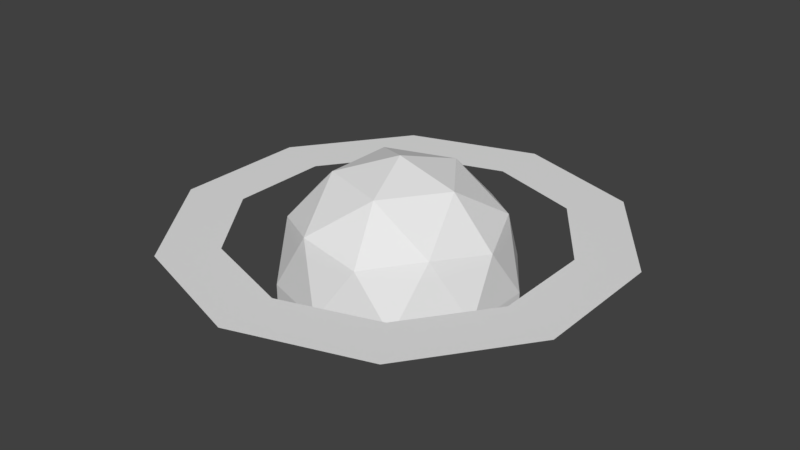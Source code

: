 # Source: Socket_N.blend  (saved by Blender 2.79.0; exported with 4.5.12 LTS)
import bpy
from mathutils import Matrix  # noqa: F401  (used for matrix-valued properties, if any)

bpy.ops.wm.read_factory_settings(use_empty=True)
scene = bpy.context.scene
scene.name = 'Scene'

# ---- collections
col_collection_1 = bpy.data.collections.new('Collection 1'); scene.collection.children.link(col_collection_1)

# ---- materials (node trees are filled in below, after node groups)
mat_m_socket = bpy.data.materials.new('M_Socket')
mat_m_socket.alpha_threshold = 0.0
mat_m_socket.use_transparent_shadow = False
mat_m_socket.roughness = 0.5
mat_m_socket_border = bpy.data.materials.new('M_Socket_Border')
mat_m_socket_border.alpha_threshold = 0.0
mat_m_socket_border.use_transparent_shadow = False
mat_m_socket_border.roughness = 0.5

# ---- material node trees

# ---- world
world_world = bpy.data.worlds.new('World'); scene.world = world_world
world_world.color = (0.05088, 0.05088, 0.05088)
world_world.use_sun_shadow = False
world_world.sun_shadow_jitter_overblur = 0.0
world_world.cycles.sampling_method = 'MANUAL'

# ---- meshes
me_icosphere = bpy.data.meshes.new('Icosphere')
me_icosphere.from_pydata([(0.01587, -0.04883, 0.03272), (-0.04154, -0.03018, 0.03272), (-0.04154, 0.03018, 0.03272), (0.01587, 0.04883, 0.03272), (0.05134, 4.168e-10, 0.03272), (-6.103e-09, 4.168e-10, 0.06446), (-6.103e-09, 0.0574, -0.00443), (0.03374, 0.04644, -0.00443), (-0.0546, 0.01774, -0.00443), (-0.03374, 0.04644, -0.00443), (-0.03374, -0.04644, -0.00443), (-0.0546, -0.01774, -0.00443), (0.03374, -0.04644, -0.00443), (-6.103e-09, -0.0574, -0.00443), (0.0546, 0.01774, -0.00443), (0.0546, -0.01774, -0.00443), (0.0546, -0.01774, 0.007051), (0.0546, 0.01774, 0.007051), (-6.103e-09, -0.0574, 0.007051), (0.03374, -0.04644, 0.007051), (-0.0546, -0.01774, 0.007051), (-0.03374, -0.04644, 0.007051), (-0.03374, 0.04644, 0.007051), (-0.0546, 0.01774, 0.007051), (0.03374, 0.04644, 0.007051), (-6.103e-09, 0.0574, 0.007051), (0.03951, -0.0287, 0.03723), (-0.01509, -0.04644, 0.03723), (-0.04883, 4.168e-10, 0.03723), (-0.01509, 0.04644, 0.03723), (0.03951, 0.0287, 0.03723), (0.009326, -0.0287, 0.05588), (0.03018, 4.168e-10, 0.05588), (-0.02442, -0.01774, 0.05588), (-0.02442, 0.01774, 0.05588), (0.009326, 0.0287, 0.05588), (-5.718e-09, 0.08079, 0.0286), (0.04749, 0.06536, 0.0286), (-0.07684, 0.02497, 0.0286), (-0.04749, 0.06536, 0.0286), (-0.04749, -0.06536, 0.0286), (-0.07684, -0.02497, 0.0286), (0.04749, -0.06536, 0.0286), (-5.718e-09, -0.08079, 0.0286), (0.07684, 0.02497, 0.0286), (0.07684, -0.02497, 0.0286), (-5.501e-09, 0.1096, 0.0286), (0.0644, 0.08864, 0.0286), (-0.1042, 0.03386, 0.0286), (-0.0644, 0.08864, 0.0286), (-0.0644, -0.08864, 0.0286), (-0.1042, -0.03386, 0.0286), (0.0644, -0.08864, 0.0286), (-5.501e-09, -0.1096, 0.0286), (0.1042, 0.03386, 0.0286), (0.1042, -0.03386, 0.0286), (-0.05595, 0.077, 0.0286), (-5.61e-09, 0.09518, 0.0286), (0.09052, -0.02941, 0.0286), (0.05595, -0.077, 0.0286), (-0.05595, -0.077, 0.0286), (-0.09052, -0.02941, 0.0286), (0.05595, 0.077, 0.0286), (0.09052, 0.02941, 0.0286), (-0.09052, 0.02941, 0.0286), (-5.61e-09, -0.09518, 0.0286), (-0.05907, 0.08131, 0.0286), (0.09558, -0.03106, 0.0286), (-0.05907, -0.08131, 0.0286), (0.05907, 0.08131, 0.0286), (-0.09558, 0.03106, 0.0286), (-5.569e-09, -0.1005, 0.0286), (-5.569e-09, 0.1005, 0.0286), (0.05907, -0.08131, 0.0286), (-0.09558, -0.03106, 0.0286), (0.09558, 0.03106, 0.0286), (-5.66e-09, 0.08882, 0.0286), (0.05221, -0.07186, 0.0286), (-0.08448, -0.02745, 0.0286), (0.08448, 0.02745, 0.0286), (-0.05221, 0.07186, 0.0286), (0.08448, -0.02745, 0.0286), (-0.05221, -0.07186, 0.0286), (0.05221, 0.07186, 0.0286), (-0.08448, 0.02745, 0.0286), (-5.66e-09, -0.08882, 0.0286)], [], [(0, 26, 31), (1, 27, 33), (2, 28, 34), (3, 29, 35), (4, 30, 32), (32, 35, 5), (32, 30, 35), (30, 3, 35), (35, 34, 5), (35, 29, 34), (29, 2, 34), (34, 33, 5), (34, 28, 33), (28, 1, 33), (33, 31, 5), (33, 27, 31), (27, 0, 31), (31, 32, 5), (31, 26, 32), (26, 4, 32), (17, 30, 4), (17, 24, 30), (24, 3, 30), (25, 29, 3), (25, 22, 29), (22, 2, 29), (23, 28, 2), (23, 20, 28), (20, 1, 28), (21, 27, 1), (21, 18, 27), (18, 0, 27), (19, 26, 0), (19, 16, 26), (16, 4, 26), (24, 25, 3), (19, 18, 13, 12), (22, 23, 2), (20, 23, 8, 11), (20, 21, 1), (22, 25, 6, 9), (18, 19, 0), (25, 24, 7, 6), (16, 17, 4), (23, 22, 9, 8), (24, 17, 14, 7), (21, 20, 11, 10), (18, 21, 10, 13), (16, 19, 12, 15), (17, 16, 15, 14), (72, 46, 49, 66), (73, 52, 55, 67), (74, 51, 50, 68), (75, 54, 47, 69), (67, 55, 54, 75), (66, 49, 48, 70), (68, 50, 53, 71), (71, 53, 52, 73), (69, 47, 46, 72), (70, 48, 51, 74), (84, 64, 61, 78), (83, 62, 57, 76), (85, 65, 59, 77), (82, 60, 65, 85), (80, 56, 64, 84), (81, 58, 63, 79), (79, 63, 62, 83), (78, 61, 60, 82), (77, 59, 58, 81), (76, 57, 56, 80), (64, 70, 74, 61), (62, 69, 72, 57), (65, 71, 73, 59), (60, 68, 71, 65), (56, 66, 70, 64), (58, 67, 75, 63), (63, 75, 69, 62), (61, 74, 68, 60), (59, 73, 67, 58), (57, 72, 66, 56), (36, 76, 80, 39), (42, 77, 81, 45), (41, 78, 82, 40), (44, 79, 83, 37), (45, 81, 79, 44), (39, 80, 84, 38), (40, 82, 85, 43), (43, 85, 77, 42), (37, 83, 76, 36), (38, 84, 78, 41)])
me_icosphere.polygons.foreach_set('material_index', [0, 0, 0, 0, 0, 0, 0, 0, 0, 0, 0, 0, 0, 0, 0, 0, 0, 0, 0, 0, 0, 0, 0, 0, 0, 0, 0, 0, 0, 0, 0, 0, 0, 0, 0, 0, 0, 0, 0, 0, 0, 0, 0, 0, 0, 0, 0, 0, 0, 0, 1, 1, 1, 1, 1, 1, 1, 1, 1, 1, 0, 0, 0, 0, 0, 0, 0, 0, 0, 0, 0, 0, 0, 0, 0, 0, 0, 0, 0, 0, 1, 1, 1, 1, 1, 1, 1, 1, 1, 1])
_uv = me_icosphere.uv_layers.new(name='UVMap')
_uv.uv.foreach_set('vector', [0.2562, 0.7514, 0.2459, 0.7505, 0.253, 0.7425, 0.7502, 0.251, 0.7479, 0.2604, 0.7413, 0.251, 0.7438, 0.7514, 0.7368, 0.7477, 0.747, 0.7425, 0.7632, 0.7514, 0.7541, 0.7505, 0.7584, 0.7425, 0.2497, 0.2609, 0.2506, 0.251, 0.2584, 0.2568, 0.2584, 0.2568, 0.2584, 0.2452, 0.2629, 0.251, 0.2584, 0.2568, 0.2506, 0.251, 0.2584, 0.2452, 0.2506, 0.251, 0.2497, 0.2411, 0.2584, 0.2452, 0.7584, 0.7425, 0.747, 0.7425, 0.7512, 0.7378, 0.7584, 0.7425, 0.7541, 0.7505, 0.747, 0.7425, 0.7541, 0.7505, 0.7438, 0.7514, 0.747, 0.7425, 0.7399, 0.2416, 0.7413, 0.251, 0.7365, 0.251, 0.7399, 0.2416, 0.7479, 0.2416, 0.7413, 0.251, 0.7479, 0.2416, 0.7502, 0.251, 0.7413, 0.251, 0.7413, 0.251, 0.7399, 0.2604, 0.7365, 0.251, 0.7413, 0.251, 0.7479, 0.2604, 0.7399, 0.2604, 0.2632, 0.7477, 0.2562, 0.7514, 0.253, 0.7425, 0.253, 0.7425, 0.2416, 0.7425, 0.2488, 0.7378, 0.253, 0.7425, 0.2459, 0.7505, 0.2416, 0.7425, 0.2459, 0.7505, 0.2368, 0.7514, 0.2416, 0.7425, 0.2405, 0.2568, 0.2506, 0.251, 0.2497, 0.2609, 0.2405, 0.2568, 0.2405, 0.2452, 0.2506, 0.251, 0.2405, 0.2452, 0.2497, 0.2411, 0.2506, 0.251, 0.7597, 0.7606, 0.7541, 0.7505, 0.7632, 0.7514, 0.7597, 0.7606, 0.7482, 0.7606, 0.7541, 0.7505, 0.7482, 0.7606, 0.7438, 0.7514, 0.7541, 0.7505, 0.7375, 0.7588, 0.7368, 0.7477, 0.7438, 0.7514, 0.7573, 0.2357, 0.7587, 0.2452, 0.7479, 0.2416, 0.7587, 0.2452, 0.7502, 0.251, 0.7479, 0.2416, 0.7587, 0.2568, 0.7479, 0.2604, 0.7502, 0.251, 0.7587, 0.2568, 0.7573, 0.2663, 0.7479, 0.2604, 0.2625, 0.7588, 0.2562, 0.7514, 0.2632, 0.7477, 0.2518, 0.7606, 0.2459, 0.7505, 0.2562, 0.7514, 0.2518, 0.7606, 0.2403, 0.7606, 0.2459, 0.7505, 0.2403, 0.7606, 0.2368, 0.7514, 0.2459, 0.7505, 0.2405, 0.2452, 0.242, 0.2357, 0.2497, 0.2411, 0.2518, 0.7606, 0.2625, 0.7588, 0.2627, 0.7625, 0.252, 0.7643, 0.7482, 0.7606, 0.7375, 0.7588, 0.7438, 0.7514, 0.7587, 0.2452, 0.7573, 0.2357, 0.761, 0.2357, 0.7624, 0.2452, 0.7587, 0.2452, 0.7587, 0.2568, 0.7502, 0.251, 0.7482, 0.7606, 0.7597, 0.7606, 0.7594, 0.7643, 0.748, 0.7643, 0.2625, 0.7588, 0.2518, 0.7606, 0.2562, 0.7514, 0.242, 0.2357, 0.2405, 0.2452, 0.2368, 0.2452, 0.2383, 0.2357, 0.242, 0.2663, 0.2405, 0.2568, 0.2497, 0.2609, 0.7375, 0.7588, 0.7482, 0.7606, 0.748, 0.7643, 0.7373, 0.7625, 0.2405, 0.2452, 0.2405, 0.2568, 0.2368, 0.2568, 0.2368, 0.2452, 0.7587, 0.2568, 0.7587, 0.2452, 0.7624, 0.2452, 0.7624, 0.2568, 0.7573, 0.2663, 0.7587, 0.2568, 0.7624, 0.2568, 0.761, 0.2663, 0.2403, 0.7606, 0.2518, 0.7606, 0.252, 0.7643, 0.2406, 0.7643, 0.2405, 0.2568, 0.242, 0.2663, 0.2383, 0.2663, 0.2368, 0.2568, 0.0, 0.0, 0.0, 0.0, 0.0, 0.0, 0.0, 0.0, 0.0, 0.0, 0.0, 0.0, 0.0, 0.0, 0.0, 0.0, 0.0, 0.0, 0.0, 0.0, 0.0, 0.0, 0.0, 0.0, 0.0, 0.0, 0.0, 0.0, 0.0, 0.0, 0.0, 0.0, 0.0, 0.0, 0.0, 0.0, 0.0, 0.0, 0.0, 0.0, 0.0, 0.0, 0.0, 0.0, 0.0, 0.0, 0.0, 0.0, 0.0, 0.0, 0.0, 0.0, 0.0, 0.0, 0.0, 0.0, 0.0, 0.0, 0.0, 0.0, 0.0, 0.0, 0.0, 0.0, 0.0, 0.0, 0.0, 0.0, 0.0, 0.0, 0.0, 0.0, 0.0, 0.0, 0.0, 0.0, 0.0, 0.0, 0.0, 0.0, 0.0, 0.0, 0.0, 0.0, 0.0, 0.0, 0.0, 0.0, 0.0, 0.0, 0.0, 0.0, 0.0, 0.0, 0.0, 0.0, 0.0, 0.0, 0.0, 0.0, 0.0, 0.0, 0.0, 0.0, 0.0, 0.0, 0.0, 0.0, 0.0, 0.0, 0.0, 0.0, 0.0, 0.0, 0.0, 0.0, 0.0, 0.0, 0.0, 0.0, 0.0, 0.0, 0.0, 0.0, 0.0, 0.0, 0.0, 0.0, 0.0, 0.0, 0.0, 0.0, 0.0, 0.0, 0.0, 0.0, 0.0, 0.0, 0.0, 0.0, 0.0, 0.0, 0.0, 0.0, 0.0, 0.0, 0.0, 0.0, 0.0, 0.0, 0.0, 0.0, 0.0, 0.0, 0.0, 0.0, 0.0, 0.0, 0.0, 0.0, 0.0, 0.0, 0.0, 0.0, 0.0, 0.0, 0.0, 0.0, 0.0, 0.0, 0.0, 0.0, 0.0, 0.0, 0.0, 0.0, 0.0, 0.0, 0.0, 0.0, 0.0, 0.0, 0.0, 0.0, 0.0, 0.0, 0.0, 0.0, 0.0, 0.0, 0.0, 0.0, 0.0, 0.0, 0.0, 0.0, 0.0, 0.0, 0.0, 0.0, 0.0, 0.0, 0.0, 0.0, 0.0, 0.0, 0.0, 0.0, 0.0, 0.0, 0.0, 0.0, 0.0, 0.0, 0.0, 0.0, 0.0, 0.0, 0.0, 0.0, 0.0, 0.0, 0.0, 0.0, 0.0, 0.0, 0.0, 0.0, 0.0, 0.0, 0.0, 0.0, 0.0, 0.0, 0.0, 0.0, 0.0, 0.0, 0.0, 0.0, 0.0, 0.0, 0.0, 0.0, 0.0, 0.0, 0.0, 0.0, 0.0, 0.0, 0.0, 0.0, 0.0, 0.0, 0.0, 0.0, 0.0, 0.0, 0.0, 0.0, 0.0, 0.0, 0.0, 0.0, 0.0, 0.0, 0.0, 0.0, 0.0, 0.0, 0.0, 0.0, 0.0, 0.0, 0.0, 0.0, 0.0, 0.0, 0.0, 0.0, 0.0, 0.0, 0.0, 0.0, 0.0, 0.0, 0.0, 0.0, 0.0, 0.0, 0.0, 0.0, 0.0, 0.0, 0.0, 0.0, 0.0, 0.0, 0.0, 0.0, 0.0, 0.0, 0.0, 0.0, 0.0, 0.0, 0.0, 0.0, 0.0, 0.0, 0.0, 0.0, 0.0, 0.0, 0.0, 0.0, 0.0, 0.0, 0.0, 0.0])
me_icosphere.materials.append(mat_m_socket)
me_icosphere.materials.append(mat_m_socket_border)
me_icosphere.materials.append(None)
me_icosphere.use_remesh_preserve_volume = False
me_icosphere.use_remesh_preserve_attributes = False
me_icosphere.use_mirror_vertex_groups = False
me_icosphere.update()

# ---- objects
ob_icosphere = bpy.data.objects.new('Icosphere', me_icosphere)

# ---- transforms, parenting, visibility, modifiers, constraints
ob_icosphere.location = (0.0, 0.0, 0.0)
ob_icosphere.lineart.crease_threshold = 0.0

# ---- collection membership
col_collection_1.objects.link(ob_icosphere)

# ---- scene / render settings (as saved in the file)
scene.frame_start = 1; scene.frame_end = 250; scene.frame_set(1)
scene.render.engine = 'BLENDER_EEVEE_NEXT'
scene.render.resolution_percentage = 50
scene.render.dither_intensity = 0.0
scene.cycles.use_denoising = False
scene.cycles.samples = 128
scene.cycles.sampling_pattern = 'TABULATED_SOBOL'
scene.cycles.use_adaptive_sampling = False
scene.cycles.use_light_tree = False
scene.cycles.blur_glossy = 0.0
scene.cycles.sample_clamp_indirect = 0.0
scene.view_settings.view_transform = 'Standard'
bpy.context.view_layer.update()

# ---- added for rendering (the .blend has no active camera and no usable light): camera, sun
cam_auto = bpy.data.cameras.new('AutoCamera')
cam_auto.lens = 50.0
cam_auto.sensor_width = 36.0
cam_auto.clip_end = 1000.0
ob_auto_camera = bpy.data.objects.new('AutoCamera', cam_auto)
scene.collection.objects.link(ob_auto_camera)
ob_auto_camera.location = (0.286967, -0.344361, 0.259587)
ob_auto_camera.rotation_euler = (1.09748, -7.21219e-08, 0.694738)
scene.camera = ob_auto_camera
light_auto_sun = bpy.data.lights.new('AutoSun', 'SUN')
light_auto_sun.energy = 3.0
light_auto_sun.angle = 0.0523599
ob_auto_sun = bpy.data.objects.new('AutoSun', light_auto_sun)
scene.collection.objects.link(ob_auto_sun)
ob_auto_sun.rotation_euler = (0.872665, 0.174533, 0.523599)
bpy.context.view_layer.update()
